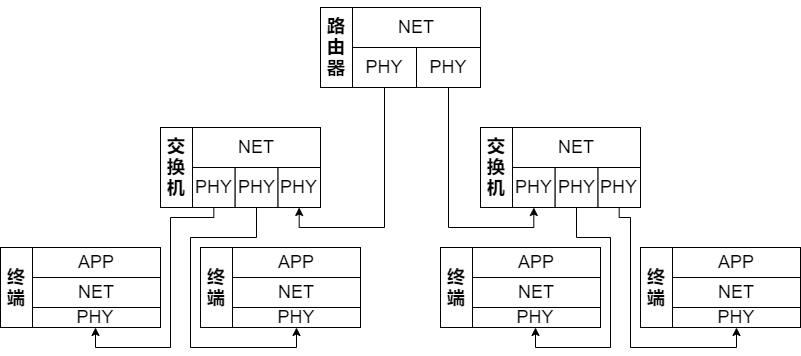

The diagram above was exported from draw.io. Its source (the exported page's mxGraphModel, read from the mxfile embedded in the PNG):
<mxGraphModel dx="1038" dy="571" grid="1" gridSize="10" guides="1" tooltips="1" connect="1" arrows="1" fold="1" page="1" pageScale="1" pageWidth="1169" pageHeight="827" math="0" shadow="0">
  <root>
    <mxCell id="0" />
    <mxCell id="1" parent="0" />
    <mxCell id="lKYiRNZ8xfTI3IJfdv-n-5" value="" style="group" parent="1" vertex="1" connectable="0">
      <mxGeometry x="400" y="80" width="160" height="80" as="geometry" />
    </mxCell>
    <mxCell id="lKYiRNZ8xfTI3IJfdv-n-1" value="&lt;font style=&quot;font-size: 18px&quot;&gt;NET&lt;/font&gt;" style="rounded=0;whiteSpace=wrap;html=1;" parent="lKYiRNZ8xfTI3IJfdv-n-5" vertex="1">
      <mxGeometry x="32" width="128" height="40" as="geometry" />
    </mxCell>
    <mxCell id="lKYiRNZ8xfTI3IJfdv-n-2" value="&lt;font style=&quot;font-size: 18px&quot;&gt;PHY&lt;/font&gt;" style="rounded=0;whiteSpace=wrap;html=1;" parent="lKYiRNZ8xfTI3IJfdv-n-5" vertex="1">
      <mxGeometry x="32" y="40" width="64" height="40" as="geometry" />
    </mxCell>
    <mxCell id="lKYiRNZ8xfTI3IJfdv-n-3" value="&lt;font style=&quot;font-size: 18px&quot;&gt;PHY&lt;/font&gt;" style="rounded=0;whiteSpace=wrap;html=1;" parent="lKYiRNZ8xfTI3IJfdv-n-5" vertex="1">
      <mxGeometry x="96" y="40" width="64" height="40" as="geometry" />
    </mxCell>
    <mxCell id="lKYiRNZ8xfTI3IJfdv-n-4" value="&lt;h2 style=&quot;line-height: 1.2&quot;&gt;路由器&lt;/h2&gt;" style="rounded=0;whiteSpace=wrap;html=1;horizontal=1;verticalAlign=middle;" parent="lKYiRNZ8xfTI3IJfdv-n-5" vertex="1">
      <mxGeometry width="32" height="80" as="geometry" />
    </mxCell>
    <mxCell id="lKYiRNZ8xfTI3IJfdv-n-16" value="" style="group" parent="1" vertex="1" connectable="0">
      <mxGeometry x="240" y="200" width="160" height="80" as="geometry" />
    </mxCell>
    <mxCell id="lKYiRNZ8xfTI3IJfdv-n-17" value="&lt;font style=&quot;font-size: 18px&quot;&gt;NET&lt;/font&gt;" style="rounded=0;whiteSpace=wrap;html=1;" parent="lKYiRNZ8xfTI3IJfdv-n-16" vertex="1">
      <mxGeometry x="32" width="128" height="40" as="geometry" />
    </mxCell>
    <mxCell id="lKYiRNZ8xfTI3IJfdv-n-18" value="&lt;font style=&quot;font-size: 18px&quot;&gt;PHY&lt;/font&gt;" style="rounded=0;whiteSpace=wrap;html=1;" parent="lKYiRNZ8xfTI3IJfdv-n-16" vertex="1">
      <mxGeometry x="32" y="40" width="42.666666666666664" height="40" as="geometry" />
    </mxCell>
    <mxCell id="lKYiRNZ8xfTI3IJfdv-n-19" value="&lt;font style=&quot;font-size: 18px&quot;&gt;PHY&lt;/font&gt;" style="rounded=0;whiteSpace=wrap;html=1;" parent="lKYiRNZ8xfTI3IJfdv-n-16" vertex="1">
      <mxGeometry x="117.33333333333333" y="40" width="42.666666666666664" height="40" as="geometry" />
    </mxCell>
    <mxCell id="lKYiRNZ8xfTI3IJfdv-n-20" value="&lt;h2 style=&quot;line-height: 1.2&quot;&gt;交换机&lt;/h2&gt;" style="rounded=0;whiteSpace=wrap;html=1;horizontal=1;verticalAlign=middle;" parent="lKYiRNZ8xfTI3IJfdv-n-16" vertex="1">
      <mxGeometry width="32" height="80" as="geometry" />
    </mxCell>
    <mxCell id="lKYiRNZ8xfTI3IJfdv-n-59" value="&lt;font style=&quot;font-size: 18px&quot;&gt;PHY&lt;/font&gt;" style="rounded=0;whiteSpace=wrap;html=1;" parent="lKYiRNZ8xfTI3IJfdv-n-16" vertex="1">
      <mxGeometry x="74.66666666666667" y="40" width="42.666666666666664" height="40" as="geometry" />
    </mxCell>
    <mxCell id="lKYiRNZ8xfTI3IJfdv-n-32" value="" style="group" parent="1" vertex="1" connectable="0">
      <mxGeometry x="80" y="320" width="160" height="80" as="geometry" />
    </mxCell>
    <mxCell id="lKYiRNZ8xfTI3IJfdv-n-27" value="&lt;font style=&quot;font-size: 18px&quot;&gt;APP&lt;br&gt;&lt;/font&gt;" style="rounded=0;whiteSpace=wrap;html=1;" parent="lKYiRNZ8xfTI3IJfdv-n-32" vertex="1">
      <mxGeometry x="32" width="128" height="30" as="geometry" />
    </mxCell>
    <mxCell id="lKYiRNZ8xfTI3IJfdv-n-29" value="&lt;font style=&quot;font-size: 18px&quot;&gt;PHY&lt;/font&gt;" style="rounded=0;whiteSpace=wrap;html=1;" parent="lKYiRNZ8xfTI3IJfdv-n-32" vertex="1">
      <mxGeometry x="30" y="60" width="130" height="20" as="geometry" />
    </mxCell>
    <mxCell id="lKYiRNZ8xfTI3IJfdv-n-30" value="&lt;h2 style=&quot;line-height: 1.2&quot;&gt;终端&lt;/h2&gt;" style="rounded=0;whiteSpace=wrap;html=1;horizontal=1;verticalAlign=middle;" parent="lKYiRNZ8xfTI3IJfdv-n-32" vertex="1">
      <mxGeometry width="32" height="80" as="geometry" />
    </mxCell>
    <mxCell id="lKYiRNZ8xfTI3IJfdv-n-31" value="NET" style="rounded=0;whiteSpace=wrap;html=1;fontFamily=Helvetica;fontSize=18;gradientColor=none;verticalAlign=middle;" parent="lKYiRNZ8xfTI3IJfdv-n-32" vertex="1">
      <mxGeometry x="32" y="30" width="128" height="30" as="geometry" />
    </mxCell>
    <mxCell id="lKYiRNZ8xfTI3IJfdv-n-33" value="" style="group" parent="1" vertex="1" connectable="0">
      <mxGeometry x="720" y="320" width="160" height="80" as="geometry" />
    </mxCell>
    <mxCell id="lKYiRNZ8xfTI3IJfdv-n-34" value="&lt;font style=&quot;font-size: 18px&quot;&gt;APP&lt;br&gt;&lt;/font&gt;" style="rounded=0;whiteSpace=wrap;html=1;" parent="lKYiRNZ8xfTI3IJfdv-n-33" vertex="1">
      <mxGeometry x="32" width="128" height="30" as="geometry" />
    </mxCell>
    <mxCell id="lKYiRNZ8xfTI3IJfdv-n-35" value="&lt;font style=&quot;font-size: 18px&quot;&gt;PHY&lt;/font&gt;" style="rounded=0;whiteSpace=wrap;html=1;" parent="lKYiRNZ8xfTI3IJfdv-n-33" vertex="1">
      <mxGeometry x="32" y="60" width="128" height="20" as="geometry" />
    </mxCell>
    <mxCell id="lKYiRNZ8xfTI3IJfdv-n-37" value="&lt;h2 style=&quot;line-height: 1.2&quot;&gt;终端&lt;/h2&gt;" style="rounded=0;whiteSpace=wrap;html=1;horizontal=1;verticalAlign=middle;" parent="lKYiRNZ8xfTI3IJfdv-n-33" vertex="1">
      <mxGeometry width="32" height="80" as="geometry" />
    </mxCell>
    <mxCell id="lKYiRNZ8xfTI3IJfdv-n-38" value="NET" style="rounded=0;whiteSpace=wrap;html=1;fontFamily=Helvetica;fontSize=18;gradientColor=none;verticalAlign=middle;" parent="lKYiRNZ8xfTI3IJfdv-n-33" vertex="1">
      <mxGeometry x="32" y="30" width="128" height="30" as="geometry" />
    </mxCell>
    <mxCell id="lKYiRNZ8xfTI3IJfdv-n-39" value="" style="group" parent="1" vertex="1" connectable="0">
      <mxGeometry x="520" y="320" width="160" height="80" as="geometry" />
    </mxCell>
    <mxCell id="lKYiRNZ8xfTI3IJfdv-n-40" value="&lt;font style=&quot;font-size: 18px&quot;&gt;APP&lt;br&gt;&lt;/font&gt;" style="rounded=0;whiteSpace=wrap;html=1;" parent="lKYiRNZ8xfTI3IJfdv-n-39" vertex="1">
      <mxGeometry x="32" width="128" height="30" as="geometry" />
    </mxCell>
    <mxCell id="lKYiRNZ8xfTI3IJfdv-n-42" value="&lt;font style=&quot;font-size: 18px&quot;&gt;PHY&lt;/font&gt;" style="rounded=0;whiteSpace=wrap;html=1;" parent="lKYiRNZ8xfTI3IJfdv-n-39" vertex="1">
      <mxGeometry x="30" y="60" width="130" height="20" as="geometry" />
    </mxCell>
    <mxCell id="lKYiRNZ8xfTI3IJfdv-n-43" value="&lt;h2 style=&quot;line-height: 1.2&quot;&gt;终端&lt;/h2&gt;" style="rounded=0;whiteSpace=wrap;html=1;horizontal=1;verticalAlign=middle;" parent="lKYiRNZ8xfTI3IJfdv-n-39" vertex="1">
      <mxGeometry width="32" height="80" as="geometry" />
    </mxCell>
    <mxCell id="lKYiRNZ8xfTI3IJfdv-n-44" value="NET" style="rounded=0;whiteSpace=wrap;html=1;fontFamily=Helvetica;fontSize=18;gradientColor=none;verticalAlign=middle;" parent="lKYiRNZ8xfTI3IJfdv-n-39" vertex="1">
      <mxGeometry x="32" y="30" width="128" height="30" as="geometry" />
    </mxCell>
    <mxCell id="lKYiRNZ8xfTI3IJfdv-n-45" value="" style="group" parent="1" vertex="1" connectable="0">
      <mxGeometry x="280" y="320" width="160" height="80" as="geometry" />
    </mxCell>
    <mxCell id="lKYiRNZ8xfTI3IJfdv-n-46" value="&lt;font style=&quot;font-size: 18px&quot;&gt;APP&lt;br&gt;&lt;/font&gt;" style="rounded=0;whiteSpace=wrap;html=1;" parent="lKYiRNZ8xfTI3IJfdv-n-45" vertex="1">
      <mxGeometry x="32" width="128" height="30" as="geometry" />
    </mxCell>
    <mxCell id="lKYiRNZ8xfTI3IJfdv-n-47" value="&lt;font style=&quot;font-size: 18px&quot;&gt;PHY&lt;/font&gt;" style="rounded=0;whiteSpace=wrap;html=1;" parent="lKYiRNZ8xfTI3IJfdv-n-45" vertex="1">
      <mxGeometry x="32" y="60" width="128" height="20" as="geometry" />
    </mxCell>
    <mxCell id="lKYiRNZ8xfTI3IJfdv-n-49" value="&lt;h2 style=&quot;line-height: 1.2&quot;&gt;终端&lt;/h2&gt;" style="rounded=0;whiteSpace=wrap;html=1;horizontal=1;verticalAlign=middle;" parent="lKYiRNZ8xfTI3IJfdv-n-45" vertex="1">
      <mxGeometry width="32" height="80" as="geometry" />
    </mxCell>
    <mxCell id="lKYiRNZ8xfTI3IJfdv-n-50" value="NET" style="rounded=0;whiteSpace=wrap;html=1;fontFamily=Helvetica;fontSize=18;gradientColor=none;verticalAlign=middle;" parent="lKYiRNZ8xfTI3IJfdv-n-45" vertex="1">
      <mxGeometry x="32" y="30" width="128" height="30" as="geometry" />
    </mxCell>
    <mxCell id="lKYiRNZ8xfTI3IJfdv-n-60" value="" style="group" parent="1" vertex="1" connectable="0">
      <mxGeometry x="560" y="200" width="160" height="80" as="geometry" />
    </mxCell>
    <mxCell id="lKYiRNZ8xfTI3IJfdv-n-61" value="&lt;font style=&quot;font-size: 18px&quot;&gt;NET&lt;/font&gt;" style="rounded=0;whiteSpace=wrap;html=1;" parent="lKYiRNZ8xfTI3IJfdv-n-60" vertex="1">
      <mxGeometry x="32" width="128" height="40" as="geometry" />
    </mxCell>
    <mxCell id="lKYiRNZ8xfTI3IJfdv-n-62" value="&lt;font style=&quot;font-size: 18px&quot;&gt;PHY&lt;/font&gt;" style="rounded=0;whiteSpace=wrap;html=1;" parent="lKYiRNZ8xfTI3IJfdv-n-60" vertex="1">
      <mxGeometry x="32" y="40" width="42.666666666666664" height="40" as="geometry" />
    </mxCell>
    <mxCell id="lKYiRNZ8xfTI3IJfdv-n-63" value="&lt;font style=&quot;font-size: 18px&quot;&gt;PHY&lt;/font&gt;" style="rounded=0;whiteSpace=wrap;html=1;" parent="lKYiRNZ8xfTI3IJfdv-n-60" vertex="1">
      <mxGeometry x="117.33333333333333" y="40" width="42.666666666666664" height="40" as="geometry" />
    </mxCell>
    <mxCell id="lKYiRNZ8xfTI3IJfdv-n-64" value="&lt;h2 style=&quot;line-height: 1.2&quot;&gt;交换机&lt;/h2&gt;" style="rounded=0;whiteSpace=wrap;html=1;horizontal=1;verticalAlign=middle;" parent="lKYiRNZ8xfTI3IJfdv-n-60" vertex="1">
      <mxGeometry width="32" height="80" as="geometry" />
    </mxCell>
    <mxCell id="lKYiRNZ8xfTI3IJfdv-n-65" value="&lt;font style=&quot;font-size: 18px&quot;&gt;PHY&lt;/font&gt;" style="rounded=0;whiteSpace=wrap;html=1;" parent="lKYiRNZ8xfTI3IJfdv-n-60" vertex="1">
      <mxGeometry x="74.66666666666667" y="40" width="42.666666666666664" height="40" as="geometry" />
    </mxCell>
    <mxCell id="lKYiRNZ8xfTI3IJfdv-n-66" style="edgeStyle=orthogonalEdgeStyle;rounded=0;orthogonalLoop=1;jettySize=auto;html=1;exitX=0.5;exitY=1;exitDx=0;exitDy=0;entryX=0.5;entryY=1;entryDx=0;entryDy=0;fontFamily=Helvetica;fontSize=18;" parent="1" source="lKYiRNZ8xfTI3IJfdv-n-2" target="lKYiRNZ8xfTI3IJfdv-n-19" edge="1">
      <mxGeometry relative="1" as="geometry">
        <Array as="points">
          <mxPoint x="464" y="300" />
          <mxPoint x="379" y="300" />
        </Array>
      </mxGeometry>
    </mxCell>
    <mxCell id="lKYiRNZ8xfTI3IJfdv-n-67" style="edgeStyle=orthogonalEdgeStyle;rounded=0;orthogonalLoop=1;jettySize=auto;html=1;exitX=0.5;exitY=1;exitDx=0;exitDy=0;entryX=0.5;entryY=1;entryDx=0;entryDy=0;fontFamily=Helvetica;fontSize=18;" parent="1" source="lKYiRNZ8xfTI3IJfdv-n-3" target="lKYiRNZ8xfTI3IJfdv-n-62" edge="1">
      <mxGeometry relative="1" as="geometry">
        <Array as="points">
          <mxPoint x="528" y="300" />
          <mxPoint x="613" y="300" />
        </Array>
      </mxGeometry>
    </mxCell>
    <mxCell id="lKYiRNZ8xfTI3IJfdv-n-73" style="edgeStyle=orthogonalEdgeStyle;rounded=0;orthogonalLoop=1;jettySize=auto;html=1;exitX=0.5;exitY=1;exitDx=0;exitDy=0;entryX=0.5;entryY=1;entryDx=0;entryDy=0;fontFamily=Helvetica;fontSize=18;" parent="1" source="lKYiRNZ8xfTI3IJfdv-n-63" target="lKYiRNZ8xfTI3IJfdv-n-35" edge="1">
      <mxGeometry relative="1" as="geometry">
        <Array as="points">
          <mxPoint x="699" y="290" />
          <mxPoint x="710" y="290" />
          <mxPoint x="710" y="420" />
          <mxPoint x="816" y="420" />
        </Array>
      </mxGeometry>
    </mxCell>
    <mxCell id="lKYiRNZ8xfTI3IJfdv-n-74" style="edgeStyle=orthogonalEdgeStyle;rounded=0;orthogonalLoop=1;jettySize=auto;html=1;exitX=0.5;exitY=1;exitDx=0;exitDy=0;entryX=0.5;entryY=1;entryDx=0;entryDy=0;fontFamily=Helvetica;fontSize=18;" parent="1" source="lKYiRNZ8xfTI3IJfdv-n-65" target="lKYiRNZ8xfTI3IJfdv-n-42" edge="1">
      <mxGeometry relative="1" as="geometry">
        <Array as="points">
          <mxPoint x="656" y="310" />
          <mxPoint x="690" y="310" />
          <mxPoint x="690" y="420" />
          <mxPoint x="615" y="420" />
        </Array>
      </mxGeometry>
    </mxCell>
    <mxCell id="lKYiRNZ8xfTI3IJfdv-n-75" style="edgeStyle=orthogonalEdgeStyle;rounded=0;orthogonalLoop=1;jettySize=auto;html=1;exitX=0.5;exitY=1;exitDx=0;exitDy=0;entryX=0.5;entryY=1;entryDx=0;entryDy=0;fontFamily=Helvetica;fontSize=18;" parent="1" source="lKYiRNZ8xfTI3IJfdv-n-59" target="lKYiRNZ8xfTI3IJfdv-n-47" edge="1">
      <mxGeometry relative="1" as="geometry">
        <Array as="points">
          <mxPoint x="336" y="310" />
          <mxPoint x="270" y="310" />
          <mxPoint x="270" y="420" />
          <mxPoint x="376" y="420" />
        </Array>
      </mxGeometry>
    </mxCell>
    <mxCell id="lKYiRNZ8xfTI3IJfdv-n-76" style="edgeStyle=orthogonalEdgeStyle;rounded=0;orthogonalLoop=1;jettySize=auto;html=1;exitX=0.5;exitY=1;exitDx=0;exitDy=0;entryX=0.5;entryY=1;entryDx=0;entryDy=0;fontFamily=Helvetica;fontSize=18;" parent="1" source="lKYiRNZ8xfTI3IJfdv-n-18" target="lKYiRNZ8xfTI3IJfdv-n-29" edge="1">
      <mxGeometry relative="1" as="geometry">
        <Array as="points">
          <mxPoint x="293" y="290" />
          <mxPoint x="250" y="290" />
          <mxPoint x="250" y="420" />
          <mxPoint x="175" y="420" />
        </Array>
      </mxGeometry>
    </mxCell>
  </root>
</mxGraphModel>